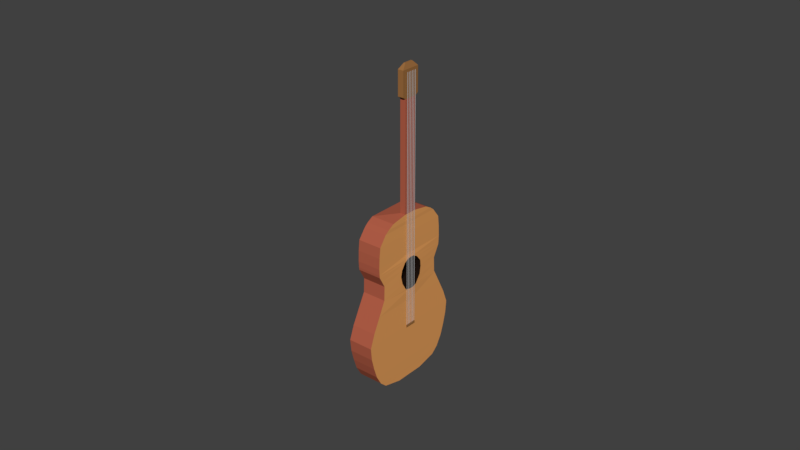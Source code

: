 # Source: guitar.blend  (saved by Blender 2.79.0; exported with 4.5.12 LTS)
import bpy
from mathutils import Matrix  # noqa: F401  (used for matrix-valued properties, if any)

bpy.ops.wm.read_factory_settings(use_empty=True)
scene = bpy.context.scene
scene.name = 'Scene'

# ---- collections
col_collection_1 = bpy.data.collections.new('Collection 1'); scene.collection.children.link(col_collection_1)

# ---- materials (node trees are filled in below, after node groups)
mat_guitar = bpy.data.materials.new('Guitar')
mat_guitar.alpha_threshold = 0.0
mat_guitar.use_transparent_shadow = False
mat_guitar.diffuse_color = (0.8, 0.3555, 0.1098, 1.0)
mat_guitar.roughness = 0.5
mat_hole = bpy.data.materials.new('hole')
mat_hole.alpha_threshold = 0.0
mat_hole.use_transparent_shadow = False
mat_hole.diffuse_color = (0.01109, 0.005928, 0.003924, 1.0)
mat_hole.roughness = 0.5
mat_guitar_head = bpy.data.materials.new('guitar_head')
mat_guitar_head.alpha_threshold = 0.0
mat_guitar_head.use_transparent_shadow = False
mat_guitar_head.diffuse_color = (0.3343, 0.1524, 0.04973, 1.0)
mat_guitar_head.roughness = 0.5
mat_strings = bpy.data.materials.new('strings')
mat_strings.alpha_threshold = 0.0
mat_strings.use_transparent_shadow = False
mat_strings.diffuse_color = (0.5382, 0.5382, 0.5382, 1.0)
mat_strings.roughness = 0.5
mat_fretboard = bpy.data.materials.new('fretboard')
mat_fretboard.alpha_threshold = 0.0
mat_fretboard.use_transparent_shadow = False
mat_fretboard.diffuse_color = (0.448, 0.112, 0.0632, 1.0)
mat_fretboard.roughness = 0.5

# ---- material node trees

# ---- world
world_world = bpy.data.worlds.new('World'); scene.world = world_world
world_world.color = (0.05088, 0.05088, 0.05088)
world_world.use_sun_shadow = False
world_world.sun_shadow_jitter_overblur = 0.0
world_world.cycles.sampling_method = 'MANUAL'

# ---- meshes
me_cube_001 = bpy.data.meshes.new('Cube.001')
me_cube_001.from_pydata([(-0.001246, -0.004953, 0.0), (-0.001247, -0.01132, 0.001546), (-0.001246, 0.004953, 0.0), (-0.001247, 0.01132, 0.001546), (0.00681, -0.004953, 0.0), (0.006811, -0.01132, 0.001546), (0.00681, 0.004953, 0.0), (0.006811, 0.01132, 0.001546), (-0.001262, -0.01358, 0.00357), (-0.001262, 0.01358, 0.00357), (0.006827, 0.01358, 0.00357), (0.006827, -0.01358, 0.00357), (-0.001278, -0.01542, 0.00675), (-0.001278, 0.01542, 0.00675), (0.006843, 0.01542, 0.00675), (0.006843, -0.01542, 0.00675), (-0.001276, -0.01662, 0.01033), (-0.001276, 0.01662, 0.01033), (0.006841, 0.01662, 0.01033), (0.006841, -0.01662, 0.01033), (-0.001286, -0.01759, 0.01404), (-0.001286, 0.01759, 0.01404), (0.006851, 0.01759, 0.01404), (0.006851, -0.01759, 0.01404), (-0.001298, -0.018, 0.01801), (-0.001298, 0.018, 0.01801), (0.006863, 0.018, 0.01801), (0.006863, -0.018, 0.01801), (-0.001269, -0.01637, 0.02238), (-0.001269, 0.01637, 0.02238), (0.006833, 0.01637, 0.02238), (0.006833, -0.01637, 0.02238), (-0.001235, -0.01396, 0.02715), (-0.001235, 0.01396, 0.02715), (0.006799, 0.01396, 0.02715), (0.006799, -0.01396, 0.02715), (-0.001173, -0.01167, 0.03166), (-0.001173, 0.01167, 0.03166), (0.006738, 0.01167, 0.03166), (0.006738, -0.01167, 0.03166), (-0.001159, -0.01151, 0.03629), (-0.001159, 0.01151, 0.03629), (0.006723, 0.01151, 0.03629), (0.006723, -0.01151, 0.03629), (-0.001154, -0.01353, 0.04), (-0.001154, 0.01353, 0.04), (0.006718, 0.01353, 0.04), (0.006718, -0.01353, 0.04), (-0.00115, -0.01375, 0.04292), (-0.00115, 0.01374, 0.04292), (0.006714, 0.01374, 0.04292), (0.006714, -0.01375, 0.04292), (-0.00117, -0.01362, 0.04636), (-0.00117, 0.01361, 0.04636), (0.006734, 0.01361, 0.04636), (0.006734, -0.01362, 0.04636), (-0.00117, -0.01326, 0.04967), (-0.00117, 0.01324, 0.04967), (0.006734, 0.01324, 0.04967), (0.006734, -0.01326, 0.04967), (-0.001135, -0.01085, 0.05285), (-0.001135, 0.01084, 0.05285), (0.006699, 0.01084, 0.05285), (0.006699, -0.01085, 0.05285), (-0.001179, -0.009526, 0.05389), (-0.001179, 0.009492, 0.05389), (0.006743, 0.009492, 0.05389), (0.006743, -0.009526, 0.05389), (-0.001167, -0.00746, 0.05504), (-0.001167, 0.007422, 0.05504), (0.006731, 0.007422, 0.05504), (0.006731, -0.00746, 0.05504), (0.004841, -0.002181, 0.05595), (0.004841, 0.002181, 0.05595), (0.006704, 0.002181, 0.05595), (0.006704, -0.002181, 0.05595), (0.004841, -0.003159, 0.0918), (0.004841, 0.003159, 0.0918), (0.006704, 0.003159, 0.0918), (0.006704, -0.003159, 0.0918), (0.005515, -0.001466, 0.1012), (0.005515, 0.001466, 0.1012), (0.00603, 0.001466, 0.1012), (0.00603, -0.001466, 0.1012), (0.004841, 0.002181, 0.09114), (0.006704, 0.002181, 0.09114), (0.006704, -0.002181, 0.09114), (0.004841, -0.002181, 0.09114), (0.006704, 0.003159, 0.09959), (0.006704, -0.003159, 0.09959), (0.004841, -0.003159, 0.09959), (0.004841, 0.003159, 0.09959), (-0.001246, -0.002162, 0.0), (-0.001247, -0.00494, 0.001546), (0.00681, -0.002162, 0.0), (0.006811, -0.00494, 0.001546), (-0.001262, -0.005926, 0.00357), (0.006827, -0.005926, 0.00357), (-0.001278, -0.006731, 0.00675), (0.006843, -0.006731, 0.00675), (-0.001276, -0.007256, 0.01033), (0.006841, -0.007256, 0.01033), (-0.001286, -0.007676, 0.01404), (0.006851, -0.007676, 0.01404), (-0.001298, -0.007857, 0.01801), (0.006863, -0.001846, 0.01801), (-0.001269, -0.007144, 0.02238), (0.006833, -0.007144, 0.02238), (-0.001235, -0.006092, 0.02715), (0.006799, -1.206e-05, 0.02715), (-0.001173, -0.005094, 0.03166), (0.006915, -0.002027, 0.0312), (-0.001159, -0.006056, 0.03629), (0.006899, -0.004206, 0.03632), (-0.001154, -0.00712, 0.04), (0.006894, -0.002402, 0.04042), (-0.00115, -0.007233, 0.04292), (0.006714, -0.0005776, 0.04292), (-0.00117, -0.007165, 0.04636), (0.006734, -0.007165, 0.04636), (-0.00117, -0.00698, 0.04967), (0.006734, -0.00698, 0.04967), (-0.001135, -0.005712, 0.05285), (0.006699, -0.005712, 0.05285), (-0.001179, -0.005023, 0.05389), (0.006743, -0.005023, 0.05389), (-0.001167, -0.003937, 0.05504), (0.006731, -0.003937, 0.05504), (0.004841, -0.0009518, 0.05595), (0.006704, -0.0009518, 0.05595), (0.004841, -0.001379, 0.0918), (0.006704, -0.001379, 0.0918), (0.005515, -0.0006399, 0.1012), (0.00603, -0.0006399, 0.1012), (0.004841, -0.0009518, 0.09114), (0.006704, -0.0009518, 0.09114), (0.004841, -0.001379, 0.09959), (0.006704, -0.001379, 0.09959), (-0.001247, 0.005142, 0.001546), (0.00681, 0.00225, 0.0), (-0.001262, 0.006168, 0.00357), (-0.001278, 0.007006, 0.00675), (-0.001276, 0.007552, 0.01033), (-0.001286, 0.00799, 0.01404), (-0.001298, 0.008177, 0.01801), (-0.001269, 0.007436, 0.02238), (-0.001235, 0.00634, 0.02715), (-0.001173, 0.005302, 0.03166), (-0.001159, 0.006304, 0.03629), (-0.001154, 0.007411, 0.04), (-0.00115, 0.007529, 0.04292), (-0.00117, 0.007457, 0.04636), (-0.00117, 0.007251, 0.04967), (-0.001135, 0.005934, 0.05285), (-0.001179, 0.00519, 0.05389), (-0.001167, 0.004055, 0.05504), (0.004841, 0.0009907, 0.05595), (0.004841, 0.001435, 0.0918), (0.005515, 0.000666, 0.1012), (0.004841, 0.0009907, 0.09114), (0.004841, 0.001435, 0.09959), (-0.001246, 0.00225, 0.0), (0.006811, 0.005142, 0.001546), (0.006827, 0.006168, 0.00357), (0.006843, 0.007006, 0.00675), (0.006841, 0.007552, 0.01033), (0.006851, 0.00799, 0.01404), (0.006863, 0.001843, 0.01801), (0.006833, 0.007436, 0.02238), (0.006799, 0.001237, 0.02715), (0.006915, 0.002599, 0.0312), (0.006899, 0.004839, 0.03632), (0.006894, 0.003036, 0.04042), (0.006714, 0.001272, 0.04292), (0.006734, 0.007457, 0.04636), (0.006734, 0.007251, 0.04967), (0.006699, 0.005934, 0.05285), (0.006743, 0.00519, 0.05389), (0.006731, 0.004055, 0.05504), (0.006704, 0.0009907, 0.05595), (0.006704, 0.001435, 0.0918), (0.00603, 0.000666, 0.1012), (0.006704, 0.0009907, 0.09114), (0.006704, 0.001435, 0.09959), (0.006721, 0.01252, 0.03815), (0.006721, -0.01252, 0.03815), (-0.001156, -0.01252, 0.03815), (-0.001156, 0.01252, 0.03815), (-0.001156, -0.006588, 0.03815), (0.006896, -0.003763, 0.03837), (-0.001156, 0.006857, 0.03815), (0.006896, 0.004682, 0.03837), (0.006716, 0.01364, 0.04085), (0.006716, -0.01364, 0.04085), (-0.001152, -0.01364, 0.04085), (-0.001152, 0.01364, 0.04085), (-0.001152, -0.007177, 0.04085), (0.006891, -0.0003887, 0.04135), (-0.001152, 0.00747, 0.04085), (0.006891, 0.001222, 0.04135), (0.00673, -0.01159, 0.03398), (-0.001166, -0.01159, 0.03398), (-0.001166, 0.01159, 0.03398), (0.00673, 0.01159, 0.03398), (-0.001166, -0.005575, 0.03398), (0.006907, -0.003576, 0.03376), (-0.001166, 0.005803, 0.03398), (0.006907, 0.004414, 0.03376), (0.006743, 0.01188, 0.03124), (0.006743, -0.01188, 0.03124), (-0.001179, -0.01188, 0.03124), (-0.001179, 0.01188, 0.03124), (-0.001179, -0.005188, 0.03124), (0.006921, -8.765e-05, 0.03073), (-0.001179, 0.005399, 0.03124), (0.006921, 0.001134, 0.03073), (0.003205, 0.001867, 0.0328), (0.003205, -0.001226, 0.0328), (0.003194, 0.003366, 0.03622), (0.003194, -0.002683, 0.03622), (0.00319, 0.00216, 0.03896), (0.00319, -0.001476, 0.03896), (0.003199, -0.002262, 0.03451), (0.003192, -0.002387, 0.03759), (0.003209, 7.098e-05, 0.03249), (0.003199, 0.003081, 0.03451), (0.003192, 0.003261, 0.03759), (0.003209, 0.0008881, 0.03249), (0.003189, -0.0001304, 0.03959), (0.003189, 0.0009467, 0.03959), (0.006858, -0.01772, 0.01877), (-0.001293, -0.01772, 0.01877), (-0.001293, 0.01772, 0.01877), (0.006858, 0.01772, 0.01877), (-0.001293, -0.007734, 0.01877), (0.006858, -0.001823, 0.01877), (-0.001293, 0.008049, 0.01877), (0.006858, 0.001818, 0.01877), (0.007167, 0.001843, 0.01802), (0.007167, -0.001846, 0.01802), (0.007162, -0.001823, 0.01877), (0.007162, 0.001818, 0.01877), (0.007013, -0.00173, 0.01875), (0.007013, -0.00173, 0.09885), (0.007013, -0.001631, 0.01875), (0.007013, -0.001631, 0.09885), (0.007112, -0.00173, 0.01875), (0.007112, -0.00173, 0.09885), (0.007112, -0.001631, 0.01875), (0.007112, -0.001631, 0.09885), (0.007013, -0.001068, 0.01875), (0.007013, -0.001068, 0.09885), (0.007013, -0.0009688, 0.01875), (0.007013, -0.0009688, 0.09885), (0.007112, -0.001068, 0.01875), (0.007112, -0.001068, 0.09885), (0.007112, -0.0009688, 0.01875), (0.007112, -0.0009688, 0.09885), (0.007013, -0.0004052, 0.01875), (0.007013, -0.0004052, 0.09885), (0.007013, -0.0003063, 0.01875), (0.007013, -0.0003063, 0.09885), (0.007112, -0.0004052, 0.01875), (0.007112, -0.0004052, 0.09885), (0.007112, -0.0003063, 0.01875), (0.007112, -0.0003063, 0.09885), (0.007013, 0.0002572, 0.01875), (0.007013, 0.0002572, 0.09885), (0.007013, 0.0003561, 0.01875), (0.007013, 0.0003561, 0.09885), (0.007112, 0.0002572, 0.01875), (0.007112, 0.0002572, 0.09885), (0.007112, 0.0003561, 0.01875), (0.007112, 0.0003561, 0.09885), (0.007013, 0.0009196, 0.01875), (0.007013, 0.0009196, 0.09885), (0.007013, 0.001018, 0.01875), (0.007013, 0.001018, 0.09885), (0.007112, 0.0009196, 0.01875), (0.007112, 0.0009196, 0.09885), (0.007112, 0.001018, 0.01875), (0.007112, 0.001018, 0.09885), (0.007013, 0.001582, 0.01875), (0.007013, 0.001582, 0.09885), (0.007013, 0.001681, 0.01875), (0.007013, 0.001681, 0.09885), (0.007112, 0.001582, 0.01875), (0.007112, 0.001582, 0.09885), (0.007112, 0.001681, 0.01875), (0.007112, 0.001681, 0.09885)], [], [(161, 138, 3, 2), (2, 3, 7, 6), (94, 95, 5, 4), (4, 5, 1, 0), (92, 94, 4, 0), (7, 3, 9, 10), (163, 10, 14, 164), (162, 7, 10, 163), (93, 1, 8, 96), (1, 5, 11, 8), (98, 12, 16, 100), (96, 8, 12, 98), (8, 11, 15, 12), (10, 9, 13, 14), (16, 19, 23, 20), (12, 15, 19, 16), (14, 13, 17, 18), (164, 14, 18, 165), (166, 22, 26, 167), (18, 17, 21, 22), (165, 18, 22, 166), (100, 16, 20, 102), (231, 230, 31, 28), (102, 20, 24, 104), (20, 23, 27, 24), (22, 21, 25, 26), (30, 29, 33, 34), (233, 232, 29, 30), (237, 233, 30, 168), (234, 231, 28, 106), (215, 208, 38, 170), (168, 30, 34, 169), (106, 28, 32, 108), (28, 31, 35, 32), (201, 200, 43, 40), (212, 210, 36, 110), (210, 209, 39, 36), (208, 211, 37, 38), (191, 184, 46, 172), (203, 202, 41, 42), (207, 203, 42, 171), (204, 201, 40, 112), (199, 192, 50, 173), (188, 186, 44, 114), (186, 185, 47, 44), (184, 187, 45, 46), (48, 51, 55, 52), (196, 194, 48, 116), (194, 193, 51, 48), (192, 195, 49, 50), (174, 54, 58, 175), (50, 49, 53, 54), (173, 50, 54, 174), (116, 48, 52, 118), (120, 56, 60, 122), (118, 52, 56, 120), (52, 55, 59, 56), (54, 53, 57, 58), (60, 63, 67, 64), (56, 59, 63, 60), (58, 57, 61, 62), (175, 58, 62, 176), (177, 66, 70, 178), (62, 61, 65, 66), (176, 62, 66, 177), (122, 60, 64, 124), (68, 71, 75, 72), (124, 64, 68, 126), (64, 67, 71, 68), (66, 65, 69, 70), (85, 84, 77, 78), (70, 69, 73, 74), (178, 70, 74, 179), (126, 68, 72, 128), (183, 88, 82, 181), (182, 85, 78, 180), (134, 87, 76, 130), (87, 86, 79, 76), (133, 132, 80, 83), (136, 90, 80, 132), (90, 89, 83, 80), (88, 91, 81, 82), (72, 75, 86, 87), (128, 72, 87, 134), (179, 74, 85, 182), (74, 73, 84, 85), (78, 77, 91, 88), (76, 79, 89, 90), (130, 76, 90, 136), (180, 78, 88, 183), (79, 131, 137, 89), (157, 130, 136, 160), (75, 129, 135, 86), (156, 128, 134, 159), (160, 136, 132, 158), (181, 158, 132, 133), (159, 134, 130, 157), (86, 135, 131, 79), (89, 137, 133, 83), (155, 126, 128, 156), (71, 127, 129, 75), (154, 124, 126, 155), (153, 122, 124, 154), (63, 123, 125, 67), (67, 125, 127, 71), (59, 121, 123, 63), (151, 118, 120, 152), (152, 120, 122, 153), (150, 116, 118, 151), (51, 117, 119, 55), (55, 119, 121, 59), (198, 196, 116, 150), (190, 188, 114, 149), (193, 197, 117, 51), (206, 204, 112, 148), (200, 205, 113, 43), (185, 189, 115, 47), (214, 212, 110, 147), (145, 106, 108, 146), (31, 107, 109, 35), (209, 213, 111, 39), (236, 234, 106, 145), (230, 235, 107, 31), (143, 102, 104, 144), (142, 100, 102, 143), (19, 101, 103, 23), (23, 103, 105, 27), (15, 99, 101, 19), (140, 96, 98, 141), (141, 98, 100, 142), (138, 93, 96, 140), (5, 95, 97, 11), (11, 97, 99, 15), (161, 139, 94, 92), (139, 162, 95, 94), (0, 1, 93, 92), (6, 7, 162, 139), (2, 6, 139, 161), (3, 138, 140, 9), (13, 141, 142, 17), (9, 140, 141, 13), (17, 142, 143, 21), (21, 143, 144, 25), (232, 236, 145, 29), (29, 145, 146, 33), (211, 214, 147, 37), (202, 206, 148, 41), (187, 190, 149, 45), (195, 198, 150, 49), (49, 150, 151, 53), (57, 152, 153, 61), (53, 151, 152, 57), (61, 153, 154, 65), (65, 154, 155, 69), (69, 155, 156, 73), (84, 159, 157, 77), (82, 81, 158, 181), (91, 160, 158, 81), (73, 156, 159, 84), (77, 157, 160, 91), (131, 180, 183, 137), (129, 179, 182, 135), (135, 182, 180, 131), (137, 183, 181, 133), (127, 178, 179, 129), (123, 176, 177, 125), (125, 177, 178, 127), (121, 175, 176, 123), (117, 173, 174, 119), (119, 174, 175, 121), (197, 199, 173, 117), (213, 215, 227, 224), (207, 171, 218, 225), (107, 168, 169, 109), (111, 213, 224, 217), (235, 237, 168, 107), (101, 165, 166, 103), (103, 166, 167, 105), (99, 164, 165, 101), (95, 162, 163, 97), (97, 163, 164, 99), (92, 93, 138, 161), (170, 207, 225, 216), (41, 148, 190, 187), (43, 113, 189, 185), (148, 112, 188, 190), (42, 41, 187, 184), (40, 43, 185, 186), (112, 40, 186, 188), (171, 42, 184, 191), (199, 197, 228, 229), (45, 149, 198, 195), (47, 115, 197, 193), (149, 114, 196, 198), (46, 45, 195, 192), (44, 47, 193, 194), (114, 44, 194, 196), (172, 46, 192, 199), (172, 199, 229, 220), (37, 147, 206, 202), (39, 111, 205, 200), (147, 110, 204, 206), (110, 36, 201, 204), (170, 38, 203, 207), (38, 37, 202, 203), (36, 39, 200, 201), (109, 169, 215, 213), (33, 146, 214, 211), (35, 109, 213, 209), (146, 108, 212, 214), (34, 33, 211, 208), (32, 35, 209, 210), (108, 32, 210, 212), (169, 34, 208, 215), (222, 225, 218, 219), (223, 226, 220, 221), (224, 227, 216, 217), (219, 218, 226, 223), (221, 220, 229, 228), (217, 216, 225, 222), (191, 172, 220, 226), (189, 113, 219, 223), (113, 205, 222, 219), (197, 115, 221, 228), (115, 189, 223, 221), (215, 170, 216, 227), (171, 191, 226, 218), (205, 111, 217, 222), (167, 237, 241, 238), (25, 144, 236, 232), (27, 105, 235, 230), (144, 104, 234, 236), (104, 24, 231, 234), (167, 26, 233, 237), (26, 25, 232, 233), (24, 27, 230, 231), (239, 238, 241, 240), (235, 105, 239, 240), (105, 167, 238, 239), (237, 235, 240, 241), (242, 243, 245, 244), (244, 245, 249, 248), (248, 249, 247, 246), (246, 247, 243, 242), (244, 248, 246, 242), (249, 245, 243, 247), (250, 251, 253, 252), (252, 253, 257, 256), (256, 257, 255, 254), (254, 255, 251, 250), (252, 256, 254, 250), (257, 253, 251, 255), (258, 259, 261, 260), (260, 261, 265, 264), (264, 265, 263, 262), (262, 263, 259, 258), (260, 264, 262, 258), (265, 261, 259, 263), (266, 267, 269, 268), (268, 269, 273, 272), (272, 273, 271, 270), (270, 271, 267, 266), (268, 272, 270, 266), (273, 269, 267, 271), (274, 275, 277, 276), (276, 277, 281, 280), (280, 281, 279, 278), (278, 279, 275, 274), (276, 280, 278, 274), (281, 277, 275, 279), (282, 283, 285, 284), (284, 285, 289, 288), (288, 289, 287, 286), (286, 287, 283, 282), (284, 288, 286, 282), (289, 285, 283, 287)])
me_cube_001.polygons.foreach_set('material_index', [4, 4, 0, 4, 4, 4, 0, 0, 4, 4, 4, 4, 4, 4, 4, 4, 4, 0, 0, 4, 0, 4, 4, 4, 4, 4, 4, 4, 0, 4, 0, 0, 4, 4, 4, 4, 4, 4, 0, 4, 0, 4, 0, 4, 4, 4, 4, 4, 4, 4, 0, 4, 0, 4, 4, 4, 4, 4, 4, 4, 4, 0, 0, 4, 0, 4, 4, 4, 4, 4, 2, 4, 0, 4, 2, 2, 2, 2, 2, 2, 2, 2, 4, 4, 4, 4, 2, 2, 2, 2, 2, 2, 4, 4, 2, 2, 2, 2, 2, 4, 0, 4, 4, 0, 0, 0, 4, 4, 4, 0, 0, 4, 4, 0, 4, 0, 0, 4, 4, 0, 0, 4, 0, 4, 4, 0, 0, 0, 4, 4, 4, 0, 0, 4, 0, 4, 0, 4, 4, 4, 4, 4, 4, 4, 4, 4, 4, 4, 4, 4, 4, 4, 4, 4, 4, 2, 2, 2, 4, 2, 2, 4, 2, 2, 0, 0, 0, 0, 0, 0, 0, 1, 1, 0, 1, 0, 0, 0, 0, 0, 0, 4, 1, 4, 0, 4, 4, 4, 4, 0, 1, 4, 0, 4, 4, 4, 4, 0, 1, 4, 0, 4, 4, 0, 4, 4, 0, 4, 0, 4, 4, 4, 4, 0, 1, 1, 1, 1, 1, 1, 1, 1, 1, 1, 1, 1, 1, 1, 2, 4, 0, 4, 4, 0, 4, 4, 2, 2, 2, 2, 3, 3, 3, 3, 3, 3, 3, 3, 3, 3, 3, 3, 3, 3, 3, 3, 3, 3, 3, 3, 3, 3, 3, 3, 3, 3, 3, 3, 3, 3, 3, 3, 3, 3, 3, 3])
me_cube_001.materials.append(mat_guitar)
me_cube_001.materials.append(mat_hole)
me_cube_001.materials.append(mat_guitar_head)
me_cube_001.materials.append(mat_strings)
me_cube_001.materials.append(mat_fretboard)
me_cube_001.use_remesh_preserve_volume = False
me_cube_001.use_remesh_preserve_attributes = False
me_cube_001.use_mirror_vertex_groups = False
me_cube_001.update()

# ---- objects
ob_cube = bpy.data.objects.new('Cube', me_cube_001)

# ---- transforms, parenting, visibility, modifiers, constraints
ob_cube.location = (0.0, 0.0, 0.0)
ob_cube.lineart.crease_threshold = 0.0

# ---- collection membership
col_collection_1.objects.link(ob_cube)

# ---- scene / render settings (as saved in the file)
scene.frame_start = 1; scene.frame_end = 250; scene.frame_set(1)
scene.render.engine = 'BLENDER_EEVEE_NEXT'
scene.render.resolution_percentage = 50
scene.render.dither_intensity = 0.0
scene.cycles.use_denoising = False
scene.cycles.samples = 128
scene.cycles.sampling_pattern = 'TABULATED_SOBOL'
scene.cycles.use_adaptive_sampling = False
scene.cycles.use_light_tree = False
scene.cycles.blur_glossy = 0.0
scene.cycles.sample_clamp_indirect = 0.0
scene.view_settings.view_transform = 'Standard'
bpy.context.view_layer.update()

# ---- added for rendering (the .blend has no active camera and no usable light): camera, sun
cam_auto = bpy.data.cameras.new('AutoCamera')
cam_auto.lens = 50.0
cam_auto.sensor_width = 36.0
cam_auto.clip_end = 1000.0
ob_auto_camera = bpy.data.objects.new('AutoCamera', cam_auto)
scene.collection.objects.link(ob_auto_camera)
ob_auto_camera.location = (0.187979, -0.222054, 0.198641)
ob_auto_camera.rotation_euler = (1.09748, -7.21219e-08, 0.694738)
scene.camera = ob_auto_camera
light_auto_sun = bpy.data.lights.new('AutoSun', 'SUN')
light_auto_sun.energy = 3.0
light_auto_sun.angle = 0.0523599
ob_auto_sun = bpy.data.objects.new('AutoSun', light_auto_sun)
scene.collection.objects.link(ob_auto_sun)
ob_auto_sun.rotation_euler = (0.872665, 0.174533, 0.523599)
bpy.context.view_layer.update()
